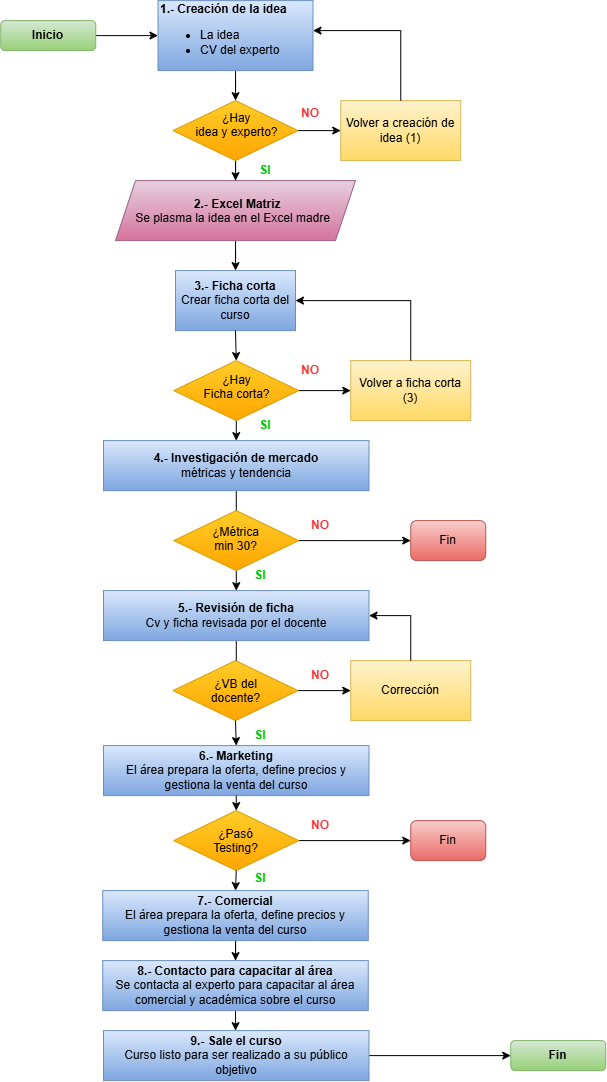

The diagram above was exported from draw.io. Its source (the exported page's mxGraphModel, read from the mxfile embedded in the PNG):
<mxGraphModel dx="1069" dy="619" grid="1" gridSize="10" guides="1" tooltips="1" connect="1" arrows="1" fold="1" page="1" pageScale="1" pageWidth="850" pageHeight="1100" math="0" shadow="0">
  <root>
    <mxCell id="0" />
    <mxCell id="1" parent="0" />
    <mxCell id="1G-ThaASQsOacPvJ3GYQ-70" edge="1" parent="1" source="1G-ThaASQsOacPvJ3GYQ-1" style="edgeStyle=orthogonalEdgeStyle;rounded=0;orthogonalLoop=1;jettySize=auto;html=1;" target="1G-ThaASQsOacPvJ3GYQ-4" value="">
      <mxGeometry relative="1" as="geometry" />
    </mxCell>
    <mxCell id="1G-ThaASQsOacPvJ3GYQ-1" parent="1" style="rounded=1;whiteSpace=wrap;html=1;fillColor=#d5e8d4;strokeColor=#82b366;gradientColor=#97d077;fontStyle=1" value="Inicio" vertex="1">
      <mxGeometry height="30" width="95" x="190" y="30" as="geometry" />
    </mxCell>
    <mxCell id="1G-ThaASQsOacPvJ3GYQ-7" edge="1" parent="1" source="1G-ThaASQsOacPvJ3GYQ-4" style="edgeStyle=orthogonalEdgeStyle;rounded=0;orthogonalLoop=1;jettySize=auto;html=1;" target="1G-ThaASQsOacPvJ3GYQ-6" value="">
      <mxGeometry relative="1" as="geometry" />
    </mxCell>
    <mxCell id="1G-ThaASQsOacPvJ3GYQ-4" parent="1" style="rounded=0;whiteSpace=wrap;html=1;align=left;fillColor=#dae8fc;strokeColor=#6c8ebf;gradientColor=#7ea6e0;" value="&lt;b&gt;1.- Creación de la idea&lt;/b&gt;&lt;br&gt;&lt;ul style=&quot;&quot;&gt;&lt;li style=&quot;&quot;&gt;&lt;span style=&quot;background-color: transparent; color: light-dark(rgb(0, 0, 0), rgb(255, 255, 255));&quot;&gt;La idea&lt;/span&gt;&lt;/li&gt;&lt;li style=&quot;&quot;&gt;&lt;span style=&quot;background-color: transparent; color: light-dark(rgb(0, 0, 0), rgb(255, 255, 255));&quot;&gt;CV del experto&lt;/span&gt;&lt;/li&gt;&lt;/ul&gt;" vertex="1">
      <mxGeometry height="70" width="155" x="347.25" y="10" as="geometry" />
    </mxCell>
    <mxCell id="1G-ThaASQsOacPvJ3GYQ-10" edge="1" parent="1" source="1G-ThaASQsOacPvJ3GYQ-6" style="edgeStyle=orthogonalEdgeStyle;rounded=0;orthogonalLoop=1;jettySize=auto;html=1;" target="1G-ThaASQsOacPvJ3GYQ-9" value="">
      <mxGeometry relative="1" as="geometry" />
    </mxCell>
    <mxCell id="1G-ThaASQsOacPvJ3GYQ-61" edge="1" parent="1" source="1G-ThaASQsOacPvJ3GYQ-6" style="edgeStyle=orthogonalEdgeStyle;rounded=0;orthogonalLoop=1;jettySize=auto;html=1;" target="1G-ThaASQsOacPvJ3GYQ-13" value="">
      <mxGeometry relative="1" as="geometry" />
    </mxCell>
    <mxCell id="1G-ThaASQsOacPvJ3GYQ-6" parent="1" style="rhombus;whiteSpace=wrap;html=1;shapeInside=1;align=left;fillColor=#ffcd28;strokeColor=#d79b00;rounded=0;gradientColor=#ffa500;" value="&lt;div style=&quot;text-align: center;&quot;&gt;&lt;span style=&quot;background-color: transparent;&quot;&gt;¿Hay idea y experto?&lt;/span&gt;&lt;/div&gt;" vertex="1">
      <mxGeometry height="60" width="125" x="362.25" y="110" as="geometry" />
    </mxCell>
    <mxCell id="1G-ThaASQsOacPvJ3GYQ-9" parent="1" style="whiteSpace=wrap;html=1;align=center;fillColor=#fff2cc;strokeColor=#d6b656;rounded=0;gradientColor=#ffd966;" value="Volver a creación de idea (1)" vertex="1">
      <mxGeometry height="60" width="120" x="530" y="110" as="geometry" />
    </mxCell>
    <mxCell id="1G-ThaASQsOacPvJ3GYQ-17" edge="1" parent="1" source="1G-ThaASQsOacPvJ3GYQ-13" style="edgeStyle=orthogonalEdgeStyle;rounded=0;orthogonalLoop=1;jettySize=auto;html=1;" target="1G-ThaASQsOacPvJ3GYQ-16" value="">
      <mxGeometry relative="1" as="geometry" />
    </mxCell>
    <mxCell id="1G-ThaASQsOacPvJ3GYQ-13" parent="1" style="shape=parallelogram;perimeter=parallelogramPerimeter;whiteSpace=wrap;html=1;shapeInside=1;fixedSize=1;fillColor=#e6d0de;strokeColor=#996185;gradientColor=#d5739d;" value="&lt;font&gt;&lt;b&gt;2.- Excel Matriz&lt;/b&gt;&lt;br&gt;&lt;span style=&quot;background-color: transparent; color: light-dark(rgb(0, 0, 0), rgb(255, 255, 255));&quot;&gt;Se plasma la idea en el Excel madre&lt;/span&gt;&lt;/font&gt;" vertex="1">
      <mxGeometry height="60" width="240" x="304.75" y="190" as="geometry" />
    </mxCell>
    <mxCell id="1G-ThaASQsOacPvJ3GYQ-16" parent="1" style="whiteSpace=wrap;html=1;fillColor=#dae8fc;strokeColor=#6c8ebf;gradientColor=#7ea6e0;" value="&lt;b&gt;3.- Ficha corta&lt;/b&gt;&lt;div&gt;Crear ficha corta del curso&lt;/div&gt;" vertex="1">
      <mxGeometry height="60" width="120" x="364.75" y="280" as="geometry" />
    </mxCell>
    <mxCell id="1G-ThaASQsOacPvJ3GYQ-26" edge="1" parent="1" source="1G-ThaASQsOacPvJ3GYQ-20" style="edgeStyle=orthogonalEdgeStyle;rounded=0;orthogonalLoop=1;jettySize=auto;html=1;" target="1G-ThaASQsOacPvJ3GYQ-25" value="">
      <mxGeometry relative="1" as="geometry" />
    </mxCell>
    <mxCell id="1G-ThaASQsOacPvJ3GYQ-48" edge="1" parent="1" source="1G-ThaASQsOacPvJ3GYQ-20" style="edgeStyle=orthogonalEdgeStyle;rounded=0;orthogonalLoop=1;jettySize=auto;html=1;" target="1G-ThaASQsOacPvJ3GYQ-22" value="">
      <mxGeometry relative="1" as="geometry" />
    </mxCell>
    <mxCell id="1G-ThaASQsOacPvJ3GYQ-20" parent="1" style="rhombus;whiteSpace=wrap;html=1;shapeInside=1;align=left;fillColor=#ffcd28;strokeColor=#d79b00;rounded=0;gradientColor=#ffa500;" value="&lt;div style=&quot;text-align: center;&quot;&gt;&lt;span style=&quot;background-color: transparent; color: light-dark(rgb(0, 0, 0), rgb(255, 255, 255));&quot;&gt;¿Hay Ficha corta?&lt;/span&gt;&lt;/div&gt;" vertex="1">
      <mxGeometry height="60" width="125" x="363" y="370" as="geometry" />
    </mxCell>
    <mxCell id="1G-ThaASQsOacPvJ3GYQ-21" edge="1" parent="1" source="1G-ThaASQsOacPvJ3GYQ-16" style="edgeStyle=orthogonalEdgeStyle;rounded=0;orthogonalLoop=1;jettySize=auto;html=1;exitX=0.5;exitY=1;exitDx=0;exitDy=0;entryX=0.5;entryY=0;entryDx=0;entryDy=0;" target="1G-ThaASQsOacPvJ3GYQ-20" value="">
      <mxGeometry relative="1" as="geometry">
        <mxPoint x="426" y="401" as="sourcePoint" />
        <mxPoint x="426" y="431" as="targetPoint" />
      </mxGeometry>
    </mxCell>
    <mxCell id="1G-ThaASQsOacPvJ3GYQ-22" parent="1" style="whiteSpace=wrap;html=1;align=center;fillColor=#fff2cc;strokeColor=#d6b656;rounded=0;gradientColor=#ffd966;" value="Volver a ficha corta (3)" vertex="1">
      <mxGeometry height="60" width="120" x="540" y="370" as="geometry" />
    </mxCell>
    <mxCell id="1G-ThaASQsOacPvJ3GYQ-24" edge="1" parent="1" source="1G-ThaASQsOacPvJ3GYQ-22" style="endArrow=classic;html=1;rounded=0;entryX=1;entryY=0.5;entryDx=0;entryDy=0;exitX=0.5;exitY=0;exitDx=0;exitDy=0;" target="1G-ThaASQsOacPvJ3GYQ-16" value="">
      <mxGeometry height="50" relative="1" width="50" as="geometry">
        <Array as="points">
          <mxPoint x="600" y="310" />
        </Array>
        <mxPoint x="597" y="430" as="sourcePoint" />
        <mxPoint x="510" y="365" as="targetPoint" />
      </mxGeometry>
    </mxCell>
    <mxCell id="1G-ThaASQsOacPvJ3GYQ-28" edge="1" parent="1" source="1G-ThaASQsOacPvJ3GYQ-25" style="edgeStyle=orthogonalEdgeStyle;rounded=0;orthogonalLoop=1;jettySize=auto;html=1;" target="1G-ThaASQsOacPvJ3GYQ-27" value="">
      <mxGeometry relative="1" as="geometry" />
    </mxCell>
    <mxCell id="1G-ThaASQsOacPvJ3GYQ-25" parent="1" style="whiteSpace=wrap;html=1;align=center;fillColor=#dae8fc;strokeColor=#6c8ebf;rounded=0;gradientColor=#7ea6e0;" value="&lt;b&gt;4.- Investigación de mercado&lt;/b&gt;&lt;div&gt;métricas y tendencia&lt;/div&gt;" vertex="1">
      <mxGeometry height="50" width="265.5" x="292.75" y="450" as="geometry" />
    </mxCell>
    <mxCell id="1G-ThaASQsOacPvJ3GYQ-30" edge="1" parent="1" source="1G-ThaASQsOacPvJ3GYQ-27" style="edgeStyle=orthogonalEdgeStyle;rounded=0;orthogonalLoop=1;jettySize=auto;html=1;" target="1G-ThaASQsOacPvJ3GYQ-29" value="">
      <mxGeometry relative="1" as="geometry" />
    </mxCell>
    <mxCell id="1G-ThaASQsOacPvJ3GYQ-32" edge="1" parent="1" source="1G-ThaASQsOacPvJ3GYQ-27" style="edgeStyle=orthogonalEdgeStyle;rounded=0;orthogonalLoop=1;jettySize=auto;html=1;" target="1G-ThaASQsOacPvJ3GYQ-31" value="">
      <mxGeometry relative="1" as="geometry" />
    </mxCell>
    <mxCell id="1G-ThaASQsOacPvJ3GYQ-27" parent="1" style="rhombus;whiteSpace=wrap;html=1;shapeInside=1;align=center;fillColor=#ffcd28;strokeColor=#d79b00;rounded=0;gradientColor=#ffa500;" value="¿Métrica min 30?" vertex="1">
      <mxGeometry height="60" width="125" x="363" y="520" as="geometry" />
    </mxCell>
    <mxCell id="1G-ThaASQsOacPvJ3GYQ-29" parent="1" style="rounded=1;whiteSpace=wrap;html=1;fillColor=#f8cecc;strokeColor=#b85450;gradientColor=#ea6b66;" value="Fin" vertex="1">
      <mxGeometry height="40" width="75" x="600" y="530" as="geometry" />
    </mxCell>
    <mxCell id="1G-ThaASQsOacPvJ3GYQ-34" edge="1" parent="1" source="1G-ThaASQsOacPvJ3GYQ-31" style="edgeStyle=orthogonalEdgeStyle;rounded=0;orthogonalLoop=1;jettySize=auto;html=1;" target="1G-ThaASQsOacPvJ3GYQ-33" value="">
      <mxGeometry relative="1" as="geometry" />
    </mxCell>
    <mxCell id="1G-ThaASQsOacPvJ3GYQ-31" parent="1" style="whiteSpace=wrap;html=1;align=center;fillColor=#dae8fc;strokeColor=#6c8ebf;rounded=0;gradientColor=#7ea6e0;" value="&lt;b&gt;5.- Revisión de ficha&lt;/b&gt;&lt;div&gt;Cv y ficha revisada por el docente&lt;/div&gt;" vertex="1">
      <mxGeometry height="50" width="265.5" x="292.75" y="600" as="geometry" />
    </mxCell>
    <mxCell id="1G-ThaASQsOacPvJ3GYQ-37" edge="1" parent="1" source="1G-ThaASQsOacPvJ3GYQ-33" style="edgeStyle=orthogonalEdgeStyle;rounded=0;orthogonalLoop=1;jettySize=auto;html=1;" target="1G-ThaASQsOacPvJ3GYQ-36" value="">
      <mxGeometry relative="1" as="geometry" />
    </mxCell>
    <mxCell id="1G-ThaASQsOacPvJ3GYQ-33" parent="1" style="rhombus;whiteSpace=wrap;html=1;shapeInside=1;align=center;fillColor=#ffcd28;strokeColor=#d79b00;rounded=0;gradientColor=#ffa500;" value="¿VB del docente?" vertex="1">
      <mxGeometry height="60" width="125" x="362.25" y="670" as="geometry" />
    </mxCell>
    <mxCell id="1G-ThaASQsOacPvJ3GYQ-36" parent="1" style="whiteSpace=wrap;html=1;align=center;fillColor=#fff2cc;strokeColor=#d6b656;rounded=0;gradientColor=#ffd966;" value="Corrección" vertex="1">
      <mxGeometry height="60" width="120" x="540" y="670" as="geometry" />
    </mxCell>
    <mxCell id="1G-ThaASQsOacPvJ3GYQ-43" edge="1" parent="1" source="1G-ThaASQsOacPvJ3GYQ-40" style="edgeStyle=orthogonalEdgeStyle;rounded=0;orthogonalLoop=1;jettySize=auto;html=1;" target="1G-ThaASQsOacPvJ3GYQ-42" value="">
      <mxGeometry relative="1" as="geometry" />
    </mxCell>
    <mxCell id="1G-ThaASQsOacPvJ3GYQ-40" parent="1" style="whiteSpace=wrap;html=1;align=center;fillColor=#dae8fc;strokeColor=#6c8ebf;rounded=0;gradientColor=#7ea6e0;" value="&lt;b&gt;7.- Comercial&lt;/b&gt;&lt;div&gt;El área prepara la oferta, define precios y gestiona la venta del curso&lt;/div&gt;" vertex="1">
      <mxGeometry height="50" width="265.5" x="292" y="900" as="geometry" />
    </mxCell>
    <mxCell id="1G-ThaASQsOacPvJ3GYQ-45" edge="1" parent="1" source="1G-ThaASQsOacPvJ3GYQ-42" style="edgeStyle=orthogonalEdgeStyle;rounded=0;orthogonalLoop=1;jettySize=auto;html=1;" target="1G-ThaASQsOacPvJ3GYQ-44" value="">
      <mxGeometry relative="1" as="geometry" />
    </mxCell>
    <mxCell id="1G-ThaASQsOacPvJ3GYQ-42" parent="1" style="whiteSpace=wrap;html=1;align=center;fillColor=#dae8fc;strokeColor=#6c8ebf;rounded=0;gradientColor=#7ea6e0;" value="&lt;b&gt;8.- Contacto para capacitar al área&lt;/b&gt;&lt;div&gt;Se contacta al experto para capacitar al área comercial y académica sobre el curso&lt;/div&gt;" vertex="1">
      <mxGeometry height="50" width="265.5" x="292" y="970" as="geometry" />
    </mxCell>
    <mxCell id="1G-ThaASQsOacPvJ3GYQ-47" edge="1" parent="1" source="1G-ThaASQsOacPvJ3GYQ-44" style="edgeStyle=orthogonalEdgeStyle;rounded=0;orthogonalLoop=1;jettySize=auto;html=1;" target="1G-ThaASQsOacPvJ3GYQ-46" value="">
      <mxGeometry relative="1" as="geometry" />
    </mxCell>
    <mxCell id="1G-ThaASQsOacPvJ3GYQ-44" parent="1" style="whiteSpace=wrap;html=1;align=center;fillColor=#dae8fc;strokeColor=#6c8ebf;rounded=0;gradientColor=#7ea6e0;" value="&lt;b&gt;9.- Sale el curso&lt;/b&gt;&lt;div&gt;Curso listo para ser realizado a su público objetivo&lt;/div&gt;" vertex="1">
      <mxGeometry height="50" width="265.5" x="292.75" y="1040" as="geometry" />
    </mxCell>
    <mxCell id="1G-ThaASQsOacPvJ3GYQ-46" parent="1" style="rounded=1;whiteSpace=wrap;html=1;fillColor=#d5e8d4;strokeColor=#82b366;gradientColor=#97d077;fontStyle=1" value="Fin" vertex="1">
      <mxGeometry height="30" width="95" x="700" y="1050" as="geometry" />
    </mxCell>
    <mxCell id="1G-ThaASQsOacPvJ3GYQ-51" edge="1" parent="1" source="1G-ThaASQsOacPvJ3GYQ-36" style="endArrow=classic;html=1;rounded=0;entryX=1;entryY=0.5;entryDx=0;entryDy=0;exitX=0.5;exitY=0;exitDx=0;exitDy=0;curved=0;" target="1G-ThaASQsOacPvJ3GYQ-31" value="">
      <mxGeometry height="50" relative="1" width="50" as="geometry">
        <Array as="points">
          <mxPoint x="600" y="625" />
        </Array>
        <mxPoint x="663.25" y="720" as="sourcePoint" />
        <mxPoint x="558.25" y="670" as="targetPoint" />
      </mxGeometry>
    </mxCell>
    <mxCell id="1G-ThaASQsOacPvJ3GYQ-52" parent="1" style="whiteSpace=wrap;html=1;align=center;fillColor=#dae8fc;strokeColor=#6c8ebf;rounded=0;gradientColor=#7ea6e0;" value="&lt;b&gt;6.- Marketing&lt;/b&gt;&lt;div&gt;El área prepara la oferta, define precios y gestiona la venta del curso&lt;/div&gt;" vertex="1">
      <mxGeometry height="50" width="265.5" x="292.75" y="755" as="geometry" />
    </mxCell>
    <mxCell id="1G-ThaASQsOacPvJ3GYQ-55" edge="1" parent="1" source="1G-ThaASQsOacPvJ3GYQ-33" style="endArrow=classic;html=1;rounded=0;exitX=0.5;exitY=1;exitDx=0;exitDy=0;entryX=0.5;entryY=0;entryDx=0;entryDy=0;" target="1G-ThaASQsOacPvJ3GYQ-52" value="">
      <mxGeometry height="50" relative="1" width="50" as="geometry">
        <mxPoint x="460" y="830" as="sourcePoint" />
        <mxPoint x="510" y="780" as="targetPoint" />
      </mxGeometry>
    </mxCell>
    <mxCell id="1G-ThaASQsOacPvJ3GYQ-57" parent="1" style="rounded=1;whiteSpace=wrap;html=1;fillColor=#f8cecc;strokeColor=#b85450;gradientColor=#ea6b66;" value="Fin" vertex="1">
      <mxGeometry height="40" width="75" x="600" y="830" as="geometry" />
    </mxCell>
    <mxCell id="1G-ThaASQsOacPvJ3GYQ-62" edge="1" parent="1" source="1G-ThaASQsOacPvJ3GYQ-9" style="endArrow=classic;html=1;rounded=0;entryX=1;entryY=0.5;entryDx=0;entryDy=0;exitX=0.5;exitY=0;exitDx=0;exitDy=0;" value="">
      <mxGeometry height="50" relative="1" width="50" as="geometry">
        <Array as="points">
          <mxPoint x="590" y="40" />
        </Array>
        <mxPoint x="607.25" y="90" as="sourcePoint" />
        <mxPoint x="502.25" y="40" as="targetPoint" />
      </mxGeometry>
    </mxCell>
    <mxCell id="1G-ThaASQsOacPvJ3GYQ-68" edge="1" parent="1" source="1G-ThaASQsOacPvJ3GYQ-63" style="edgeStyle=orthogonalEdgeStyle;rounded=0;orthogonalLoop=1;jettySize=auto;html=1;" target="1G-ThaASQsOacPvJ3GYQ-57" value="">
      <mxGeometry relative="1" as="geometry" />
    </mxCell>
    <mxCell id="1G-ThaASQsOacPvJ3GYQ-63" parent="1" style="rhombus;whiteSpace=wrap;html=1;shapeInside=1;align=center;fillColor=#ffcd28;strokeColor=#d79b00;rounded=0;gradientColor=#ffa500;" value="¿Pasó Testing?" vertex="1">
      <mxGeometry height="60" width="125" x="363" y="820" as="geometry" />
    </mxCell>
    <mxCell id="1G-ThaASQsOacPvJ3GYQ-65" edge="1" parent="1" source="1G-ThaASQsOacPvJ3GYQ-52" style="endArrow=classic;html=1;rounded=0;exitX=0.5;exitY=1;exitDx=0;exitDy=0;entryX=0.5;entryY=0;entryDx=0;entryDy=0;" target="1G-ThaASQsOacPvJ3GYQ-63" value="">
      <mxGeometry height="50" relative="1" width="50" as="geometry">
        <mxPoint x="460" y="820" as="sourcePoint" />
        <mxPoint x="510" y="770" as="targetPoint" />
      </mxGeometry>
    </mxCell>
    <mxCell id="1G-ThaASQsOacPvJ3GYQ-69" edge="1" parent="1" source="1G-ThaASQsOacPvJ3GYQ-63" style="endArrow=classic;html=1;rounded=0;exitX=0.5;exitY=1;exitDx=0;exitDy=0;entryX=0.5;entryY=0;entryDx=0;entryDy=0;" target="1G-ThaASQsOacPvJ3GYQ-40" value="">
      <mxGeometry height="50" relative="1" width="50" as="geometry">
        <mxPoint x="460" y="820" as="sourcePoint" />
        <mxPoint x="510" y="770" as="targetPoint" />
      </mxGeometry>
    </mxCell>
    <mxCell id="1G-ThaASQsOacPvJ3GYQ-71" parent="1" style="text;html=1;whiteSpace=wrap;strokeColor=none;fillColor=none;align=center;verticalAlign=middle;rounded=0;fontColor=#00CC00;fontStyle=1" value="SI" vertex="1">
      <mxGeometry height="30" width="60" x="424.75" y="165" as="geometry" />
    </mxCell>
    <mxCell id="1G-ThaASQsOacPvJ3GYQ-72" parent="1" style="text;html=1;whiteSpace=wrap;strokeColor=none;fillColor=none;align=center;verticalAlign=middle;rounded=0;fontColor=#00CC00;fontStyle=1" value="SI" vertex="1">
      <mxGeometry height="30" width="60" x="424.75" y="420" as="geometry" />
    </mxCell>
    <mxCell id="1G-ThaASQsOacPvJ3GYQ-73" parent="1" style="text;html=1;whiteSpace=wrap;strokeColor=none;fillColor=none;align=center;verticalAlign=middle;rounded=0;fontColor=#00CC00;fontStyle=1" value="SI" vertex="1">
      <mxGeometry height="30" width="60" x="420" y="570" as="geometry" />
    </mxCell>
    <mxCell id="1G-ThaASQsOacPvJ3GYQ-74" parent="1" style="text;html=1;whiteSpace=wrap;strokeColor=none;fillColor=none;align=center;verticalAlign=middle;rounded=0;fontColor=#00CC00;fontStyle=1" value="SI" vertex="1">
      <mxGeometry height="30" width="60" x="420" y="730" as="geometry" />
    </mxCell>
    <mxCell id="1G-ThaASQsOacPvJ3GYQ-75" parent="1" style="text;html=1;whiteSpace=wrap;strokeColor=none;fillColor=none;align=center;verticalAlign=middle;rounded=0;fontColor=#00CC00;fontStyle=1" value="SI" vertex="1">
      <mxGeometry height="30" width="60" x="420" y="873" as="geometry" />
    </mxCell>
    <mxCell id="1G-ThaASQsOacPvJ3GYQ-76" parent="1" style="text;html=1;whiteSpace=wrap;strokeColor=none;fillColor=none;align=center;verticalAlign=middle;rounded=0;fontColor=#FF3333;fontStyle=1" value="NO" vertex="1">
      <mxGeometry height="30" width="60" x="470" y="108" as="geometry" />
    </mxCell>
    <mxCell id="1G-ThaASQsOacPvJ3GYQ-77" parent="1" style="text;html=1;whiteSpace=wrap;strokeColor=none;fillColor=none;align=center;verticalAlign=middle;rounded=0;fontColor=#FF3333;fontStyle=1" value="NO" vertex="1">
      <mxGeometry height="30" width="60" x="470" y="365" as="geometry" />
    </mxCell>
    <mxCell id="1G-ThaASQsOacPvJ3GYQ-78" parent="1" style="text;html=1;whiteSpace=wrap;strokeColor=none;fillColor=none;align=center;verticalAlign=middle;rounded=0;fontColor=#FF3333;fontStyle=1" value="NO" vertex="1">
      <mxGeometry height="30" width="60" x="480" y="520" as="geometry" />
    </mxCell>
    <mxCell id="1G-ThaASQsOacPvJ3GYQ-79" parent="1" style="text;html=1;whiteSpace=wrap;strokeColor=none;fillColor=none;align=center;verticalAlign=middle;rounded=0;fontColor=#FF3333;fontStyle=1" value="NO" vertex="1">
      <mxGeometry height="30" width="60" x="480" y="670" as="geometry" />
    </mxCell>
    <mxCell id="1G-ThaASQsOacPvJ3GYQ-80" parent="1" style="text;html=1;whiteSpace=wrap;strokeColor=none;fillColor=none;align=center;verticalAlign=middle;rounded=0;fontColor=#FF3333;fontStyle=1" value="NO" vertex="1">
      <mxGeometry height="30" width="60" x="480" y="820" as="geometry" />
    </mxCell>
  </root>
</mxGraphModel>